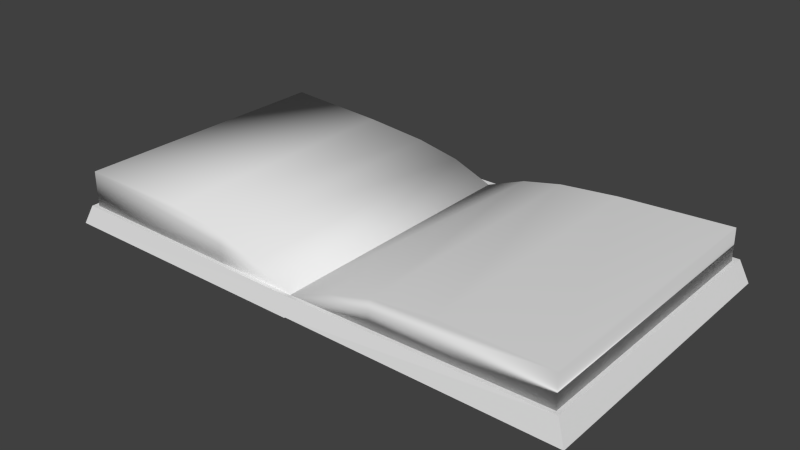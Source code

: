 # Source: MagicBook.blend  (saved by Blender 2.65.0; exported with 4.5.12 LTS)
import bpy
from mathutils import Matrix  # noqa: F401  (used for matrix-valued properties, if any)

bpy.ops.wm.read_factory_settings(use_empty=True)
scene = bpy.context.scene
scene.name = 'Scene'

# ---- collections
col_collection_1 = bpy.data.collections.new('Collection 1'); scene.collection.children.link(col_collection_1)

# ---- materials (node trees are filled in below, after node groups)
mat_rightbook = bpy.data.materials.new('RightBook')
mat_rightbook.alpha_threshold = 0.0
mat_rightbook.use_transparent_shadow = False
mat_rightbook.roughness = 0.5
mat_rightbook.specular_intensity = 0.0
mat_rightbook.line_color = (0.0, 0.0, 0.0, 1.0)
mat_leftbook = bpy.data.materials.new('LeftBook')
mat_leftbook.alpha_threshold = 0.0
mat_leftbook.use_transparent_shadow = False
mat_leftbook.roughness = 0.5
mat_leftbook.specular_intensity = 0.0
mat_leftbook.line_color = (0.0, 0.0, 0.0, 1.0)

# ---- material node trees

# ---- world
world_world = bpy.data.worlds.new('World'); scene.world = world_world
world_world.color = (0.05088, 0.05088, 0.05088)
world_world.use_sun_shadow = False
world_world.sun_shadow_jitter_overblur = 0.0
world_world.cycles.sampling_method = 'MANUAL'
world_world.cycles.sample_map_resolution = 256

# ---- meshes
me_cube_001 = bpy.data.meshes.new('Cube.001')
me_cube_001.from_pydata([(-1.066, -1.144, -7.779), (-1.066, 1.165, -7.779), (-0.9963, -1.108, -1.216), (-0.9963, 1.129, -1.216), (1.033, -1.144, -7.779), (1.033, 1.165, -7.779), (1.03, -1.108, -2.68), (1.03, 1.129, -2.68), (1.028, -1.144, -7.779), (1.028, 1.165, -7.779), (1.029, -1.108, -2.68), (1.029, 1.129, -2.68), (-0.9634, -1.078, -1.652), (-0.9634, 1.074, -1.652), (1.03, 1.074, -2.898), (1.03, -1.078, -2.898), (-0.9592, -1.078, 8.143), (-0.9592, 1.074, 8.143), (1.029, 1.074, -2.499), (1.029, -1.078, -2.499), (-0.1091, -1.057, 7.407), (-0.1091, 1.029, 7.407), (0.7102, 1.074, 2.158), (0.7102, -1.078, 2.185), (0.3776, 1.074, 2.498), (0.3759, 1.074, -2.313), (0.3776, -1.078, 2.498), (0.3759, -1.078, -2.313), (0.3765, 1.05, 5.227), (0.3765, -1.057, 5.241)], [], [(8, 9, 1, 0), (10, 2, 3, 11), (0, 1, 3, 2), (8, 0, 2, 10), (9, 5, 7, 11), (4, 5, 9, 8), (6, 10, 11, 7), (4, 8, 10, 6), (1, 9, 11, 3), (16, 17, 13, 12), (24, 18, 14, 25), (18, 19, 15, 14), (26, 16, 12, 27), (27, 25, 14, 15), (29, 20, 16, 26), (22, 23, 19, 18), (28, 22, 18, 24), (29, 23, 22, 28), (17, 24, 25, 13), (19, 26, 27, 15), (12, 13, 25, 27), (23, 29, 26, 19), (21, 28, 24, 17), (20, 29, 28, 21), (16, 20, 21, 17)])
me_cube_001.polygons.foreach_set('use_smooth', [0, 0, 0, 0, 0, 0, 0, 0, 0, 1, 1, 1, 1, 1, 1, 1, 1, 1, 1, 1, 1, 1, 1, 1, 1])
_uv = me_cube_001.uv_layers.new(name='UVMap')
_uv.uv.foreach_set('vector', [0.03276, 0.5411, 0.4882, 0.5411, 0.4882, 0.954, 0.03276, 0.954, 0.2823, 0.3611, 0.09869, 0.3476, 0.04994, 0.1223, 0.3051, 0.1146, 0.07605, 0.3652, 0.02287, 0.09509, 0.04994, 0.1223, 0.09869, 0.3476, 0.2817, 0.3822, 0.07605, 0.3652, 0.09869, 0.3476, 0.2823, 0.3611, 0.3107, 0.09504, 0.322, 0.09504, 0.3163, 0.1814, 0.3038, 0.1798, 0.4885, 0.5411, 0.5459, 0.5411, 0.5463, 0.5486, 0.489, 0.5486, 0.2978, 0.3166, 0.2874, 0.315, 0.3038, 0.1798, 0.3163, 0.1814, 0.2904, 0.3838, 0.2817, 0.3822, 0.2874, 0.315, 0.2978, 0.3166, 0.02287, 0.09509, 0.3107, 0.09504, 0.3051, 0.1146, 0.04994, 0.1223, 0.9768, 0.8116, 0.9768, 0.8734, 0.6955, 0.8734, 0.6955, 0.8116, 0.8552, 0.7385, 0.9836, 0.7086, 0.9833, 0.7064, 0.8501, 0.712, 0.07006, 0.9286, 0.07006, 0.9286, 0.07006, 0.9286, 0.07006, 0.9286, 0.6974, 0.9389, 0.9778, 0.9638, 0.9787, 0.9124, 0.6978, 0.9136, 0.07006, 0.9286, 0.07006, 0.9286, 0.07006, 0.9286, 0.07006, 0.9286, 0.6979, 0.9548, 0.7997, 0.9645, 0.9778, 0.9638, 0.6974, 0.9389, 0.486, 0.05622, 0.4875, 0.4463, 0.3664, 0.4463, 0.3664, 0.05617, 0.8557, 0.7555, 0.9229, 0.7354, 0.9836, 0.7086, 0.8552, 0.7385, 0.6077, 0.4425, 0.4875, 0.4463, 0.486, 0.05622, 0.607, 0.06052, 0.5873, 0.7744, 0.8552, 0.7385, 0.8501, 0.712, 0.5769, 0.7205, 0.5607, 0.9149, 0.6974, 0.9389, 0.6978, 0.9136, 0.5606, 0.9129, 0.07006, 0.9286, 0.07006, 0.9286, 0.07006, 0.9286, 0.07006, 0.9286, 0.6277, 0.9384, 0.6979, 0.9548, 0.6974, 0.9389, 0.5607, 0.9149, 0.7567, 0.771, 0.8557, 0.7555, 0.8552, 0.7385, 0.5873, 0.7744, 0.729, 0.4425, 0.6077, 0.4425, 0.607, 0.06052, 0.729, 0.06437, 0.9621, 0.4463, 0.729, 0.4425, 0.729, 0.06437, 0.9621, 0.05617])
me_cube_001.materials.append(mat_rightbook)
me_cube_001.use_remesh_preserve_volume = False
me_cube_001.use_remesh_preserve_attributes = False
me_cube_001.use_mirror_vertex_groups = False
me_cube_001.update()
me_plane_001 = bpy.data.meshes.new('Plane.001')
me_plane_001.from_pydata([(-1.733, -0.9428, 0.00972), (-1.733, 0.9209, 0.00972), (-0.006999, 0.9209, -0.01899), (-0.006999, -0.9428, -0.01899), (-1.73, -0.9428, 0.2625), (-1.73, 0.9209, 0.2625), (-0.00738, 0.9209, 0.0172), (-0.00738, -0.9428, 0.0172), (-0.9936, -0.9245, 0.2455), (-0.9936, 0.8818, 0.2455), (-0.2839, 0.9209, 0.1245), (-0.2839, -0.9428, 0.1252), (-0.572, 0.9209, 0.1324), (-0.5735, 0.9209, -0.005508), (-0.572, -0.9428, 0.1324), (-0.5735, -0.9428, -0.005508), (-0.5729, 0.9004, 0.1953), (-0.5729, -0.9244, 0.1956), (-1.825, -1.0, -0.1104), (-1.825, 1.0, -0.1104), (-1.769, -0.9692, 0.01976), (-1.769, 0.9692, 0.01976), (-0.009368, -1.0, -0.1104), (-0.009368, 1.0, -0.1104), (-0.007196, -0.9692, 0.01304), (-0.007196, 0.9692, 0.01304)], [], [(4, 5, 1, 0), (12, 6, 2, 13), (6, 7, 3, 2), (14, 4, 0, 15), (15, 13, 2, 3), (17, 8, 4, 14), (10, 11, 7, 6), (16, 10, 6, 12), (17, 11, 10, 16), (5, 12, 13, 1), (7, 14, 15, 3), (0, 1, 13, 15), (11, 17, 14, 7), (9, 16, 12, 5), (8, 17, 16, 9), (4, 8, 9, 5), (19, 18, 20, 21), (23, 19, 21, 25), (18, 19, 23, 22), (20, 24, 25, 21), (18, 22, 24, 20)])
me_plane_001.polygons.foreach_set('use_smooth', [1, 1, 1, 1, 1, 1, 1, 1, 1, 1, 1, 1, 1, 1, 1, 1, 0, 0, 0, 0, 0])
_uv = me_plane_001.uv_layers.new(name='UVMap')
_uv.uv.foreach_set('vector', [0.8727, 0.7873, 0.4836, 0.7872, 0.4831, 0.7361, 0.8722, 0.7362, 0.6279, 0.9549, 0.4585, 0.934, 0.457, 0.9121, 0.6258, 0.9211, 0.05433, 0.563, 0.05433, 0.563, 0.05433, 0.563, 0.05433, 0.563, 0.7232, 0.8701, 0.4749, 0.8951, 0.4749, 0.8468, 0.7228, 0.8383, 0.05433, 0.563, 0.05433, 0.563, 0.05433, 0.563, 0.05433, 0.563, 0.7228, 0.888, 0.6104, 0.8994, 0.4749, 0.8951, 0.7232, 0.8701, 0.4372, 0.5838, 0.4371, 0.06515, 0.5136, 0.06515, 0.5136, 0.5839, 0.6297, 0.9733, 0.5441, 0.9594, 0.4585, 0.934, 0.6279, 0.9549, 0.3543, 0.07027, 0.4371, 0.06515, 0.4372, 0.5838, 0.3543, 0.5781, 0.8971, 0.9618, 0.6279, 0.9549, 0.6258, 0.9211, 0.893, 0.9098, 0.8821, 0.8384, 0.7232, 0.8701, 0.7228, 0.8383, 0.8819, 0.8175, 0.05433, 0.563, 0.05433, 0.563, 0.05433, 0.563, 0.05433, 0.563, 0.8033, 0.8686, 0.7228, 0.888, 0.7232, 0.8701, 0.8821, 0.8384, 0.7449, 0.9782, 0.6297, 0.9733, 0.6279, 0.9549, 0.8971, 0.9618, 0.2364, 0.07024, 0.3543, 0.07027, 0.3543, 0.5781, 0.2364, 0.573, 0.03753, 0.06515, 0.2364, 0.07024, 0.2364, 0.573, 0.03754, 0.5839, 0.3585, 0.9776, 0.04463, 0.9803, 0.06406, 0.9424, 0.339, 0.9395, 0.3689, 0.6974, 0.3585, 0.9776, 0.339, 0.9395, 0.3398, 0.693, 0.9804, 0.2991, 0.9804, 0.681, 0.563, 0.681, 0.563, 0.2991, 0.06406, 0.9424, 0.06661, 0.6893, 0.3398, 0.693, 0.339, 0.9395, 0.04463, 0.9803, 0.03815, 0.7021, 0.06661, 0.6893, 0.06406, 0.9424])
me_plane_001.materials.append(mat_leftbook)
me_plane_001.use_remesh_preserve_volume = False
me_plane_001.use_remesh_preserve_attributes = False
me_plane_001.use_mirror_vertex_groups = False
me_plane_001.update()

# ---- objects
ob_rightbook = bpy.data.objects.new('RightBook', me_cube_001)
ob_leftbook = bpy.data.objects.new('LeftBook', me_plane_001)

# ---- transforms, parenting, visibility, modifiers, constraints
ob_rightbook.location = (-0.1081, -0.02314, 1.06)
ob_rightbook.scale = (-0.8662, 0.8662, 0.02305)
ob_rightbook.lineart.crease_threshold = 0.0
ob_leftbook.location = (-0.993, -0.0141, 0.9853)
ob_leftbook.lineart.crease_threshold = 0.0

# ---- collection membership
col_collection_1.objects.link(ob_rightbook)
col_collection_1.objects.link(ob_leftbook)

# ---- scene / render settings (as saved in the file)
scene.frame_start = 1; scene.frame_end = 250; scene.frame_set(24)
scene.render.engine = 'BLENDER_EEVEE_NEXT'
scene.render.image_settings.color_mode = 'RGB'
scene.render.image_settings.compression = 90
scene.render.resolution_percentage = 50
scene.render.dither_intensity = 0.0
scene.render.bake_margin = 2
scene.render.bake_bias = 0.0
scene.cycles.use_denoising = False
scene.cycles.samples = 10
scene.cycles.sampling_pattern = 'TABULATED_SOBOL'
scene.cycles.light_sampling_threshold = 0.0
scene.cycles.use_adaptive_sampling = False
scene.cycles.use_light_tree = False
scene.cycles.blur_glossy = 0.0
scene.cycles.volume_bounces = 1
scene.cycles.pixel_filter_type = 'GAUSSIAN'
scene.cycles.sample_clamp_indirect = 0.0
scene.view_settings.view_transform = 'Standard'
bpy.context.view_layer.update()

# ---- added for rendering (the .blend has no active camera and no usable light): camera, sun
cam_auto = bpy.data.cameras.new('AutoCamera')
cam_auto.lens = 50.0
cam_auto.sensor_width = 36.0
cam_auto.clip_end = 1000.0
ob_auto_camera = bpy.data.objects.new('AutoCamera', cam_auto)
scene.collection.objects.link(ob_auto_camera)
ob_auto_camera.location = (2.85092, -4.63704, 4.14331)
ob_auto_camera.rotation_euler = (1.09748, -7.21219e-08, 0.694738)
scene.camera = ob_auto_camera
light_auto_sun = bpy.data.lights.new('AutoSun', 'SUN')
light_auto_sun.energy = 3.0
light_auto_sun.angle = 0.0523599
ob_auto_sun = bpy.data.objects.new('AutoSun', light_auto_sun)
scene.collection.objects.link(ob_auto_sun)
ob_auto_sun.rotation_euler = (0.872665, 0.174533, 0.523599)
bpy.context.view_layer.update()
